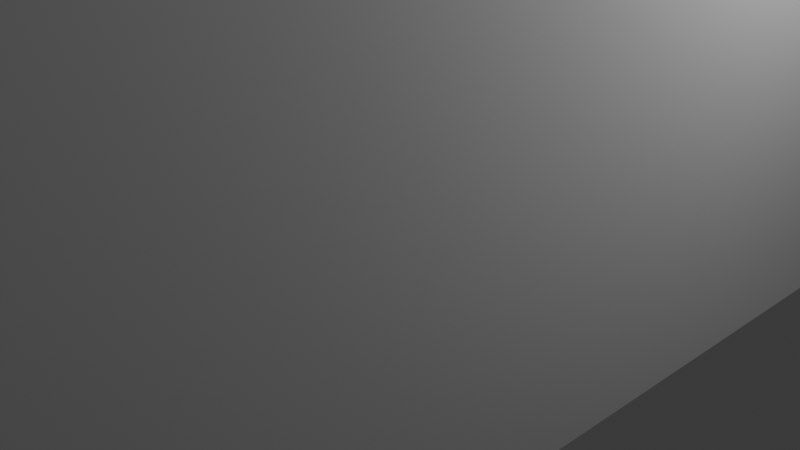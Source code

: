 # Source: Library_mesh.blend  (saved by Blender 5.1.30; exported with 4.5.12 LTS)
import bpy
from mathutils import Matrix  # noqa: F401  (used for matrix-valued properties, if any)

bpy.ops.wm.read_factory_settings(use_empty=True)
scene = bpy.context.scene
scene.name = 'Scene'

# ---- collections
col_collection = bpy.data.collections.new('Collection'); scene.collection.children.link(col_collection)

# ---- images (referenced by path relative to the original .blend; pixels are not part of the script)
import os
ASSET_DIR = os.environ.get("B2B_ASSET_DIR", "")  # directory of the original .blend (textures are referenced by path, not embedded)
HERE = os.path.dirname(os.path.abspath(__file__))  # packed textures are extracted next to this script under _unpacked/

def load_image(name, relpath, width, height, colorspace="sRGB"):
    """Load a texture the original file referenced (path relative to the .blend, or extracted next to this script)."""
    p = next((c for c in (os.path.join(HERE, relpath), os.path.join(ASSET_DIR, relpath)) if relpath and os.path.exists(c)), "")
    if p:
        img = bpy.data.images.load(p, check_existing=True)
        img.name = name
    else:  # same state as the original file: an image datablock whose file is absent (Cycles renders it pink)
        img = bpy.data.images.new(name, width, height)
        img.source = "FILE"
        img.filepath = "//" + (relpath or name)
    img.colorspace_settings.name = colorspace
    return img
img_wd_flr_png = load_image('wd_flr.png', 'wd_flr.png', 1024, 1024, 'sRGB')

# ---- materials (node trees are filled in below, after node groups)
mat_wood = bpy.data.materials.new('wood')

# ---- material node trees
mat_wood.use_nodes = True; mat_wood.node_tree.nodes.clear()
_N = mat_wood.node_tree.nodes; _L = mat_wood.node_tree.links
n0 = _N.new('ShaderNodeBsdfPrincipled'); n0.name = 'Principled BSDF'; n0.location = (-200, 100)
n1 = _N.new('ShaderNodeOutputMaterial'); n1.name = 'Material Output'; n1.location = (200, 100)
n2 = _N.new('ShaderNodeTexImage'); n2.name = 'Image Texture'; n2.location = (-586, 119)
n2.image = img_wd_flr_png
_L.new(n0.outputs[0], n1.inputs[0])
_L.new(n2.outputs[0], n0.inputs[0])
n1.is_active_output = True

# ---- world
world_world = bpy.data.worlds.new('World'); scene.world = world_world
world_world.use_nodes = True; world_world.node_tree.nodes.clear()
_N = world_world.node_tree.nodes; _L = world_world.node_tree.links
n0 = _N.new('ShaderNodeOutputWorld'); n0.name = 'World Output'; n0.location = (200, 100)
n1 = _N.new('ShaderNodeBackground'); n1.name = 'Background'; n1.location = (-200, 100)
n1.inputs[0].default_value = (0.05088, 0.05088, 0.05088, 1.0)
_L.new(n1.outputs[0], n0.inputs[0])
n0.is_active_output = True
world_world.color = (0.05088, 0.05088, 0.05088)
world_world.sun_shadow_jitter_overblur = 0.0

# ---- cameras
cam_camera = bpy.data.cameras.new('Camera')
cam_camera.clip_end = 100.0
cam_camera.ortho_scale = 7.314

# ---- lights
light_light = bpy.data.lights.new('Light', 'POINT')
light_light.energy = 1000.0
light_light.shadow_soft_size = 0.1

# ---- meshes
me_cube_001 = bpy.data.meshes.new('Cube.001')
me_cube_001.from_pydata([(-1.0, -1.0, -1.0), (-1.0, -1.0, 1.0), (-1.0, 1.0, -1.0), (-1.0, 1.0, 1.0), (1.0, 1.0, -1.0), (1.0, 1.0, 1.0), (-1.0, -4.508, -1.0), (-5.086, -1.0, -1.0), (-5.086, -1.0, 1.0), (-1.0, -2.754, -1.0), (-3.724, -4.508, -1.0), (-3.724, -2.754, -1.0), (-1.0, -2.605, -1.0), (-3.724, -2.605, -1.0), (-1.0, -4.345, -1.0), (-3.724, -4.345, -1.0), (1.0, -5.944, -1.0), (-5.086, -5.944, 1.0), (-5.086, -5.944, -1.0), (1.0, -5.944, 1.0), (-1.0, -2.605, 0.7605), (-1.0, -2.754, 0.7605), (-3.724, -2.605, 0.7605), (-3.724, -2.754, 0.7605), (-3.724, -4.508, 0.7605), (-1.0, -4.345, 0.7605), (-3.724, -4.345, 0.7605), (-1.0, -4.508, 0.7605)], [], [(1, 8, 7, 0), (5, 3, 2, 4), (0, 2, 3, 1), (18, 17, 19, 16), (4, 16, 19, 5), (8, 17, 18, 7), (11, 9, 21, 23), (13, 22, 20, 12), (21, 9, 12, 20), (27, 6, 14, 25), (10, 6, 27, 24), (15, 26, 25, 14), (15, 10, 24, 26), (11, 23, 22, 13), (0, 7, 18, 16), (4, 2, 0, 16)])
me_cube_001.polygons.foreach_set('material_index', [2, 5, 5, 2, 2, 2, 4, 4, 4, 4, 4, 4, 4, 4, 2, 5])
_uv = me_cube_001.uv_layers.new(name='UVMap')
_uv.uv.foreach_set('vector', [0.0, 0.0, 0.0, 0.0, 0.0, 0.0, 0.0, 0.0, 0.0, 0.0, 0.0, 0.0, 0.0, 0.0, 0.0, 0.0, 0.0, 0.0, 0.0, 0.0, 0.0, 0.0, 0.0, 0.0, 0.0, 0.0, 0.0, 0.0, 0.0, 0.0, 0.0, 0.0, 0.0, 0.0, 0.0, 0.0, 0.0, 0.0, 0.0, 0.0, 0.0, 0.0, 0.0, 0.0, 0.0, 0.0, 0.0, 0.0, 0.0, 0.0, 0.0, 0.0, 0.0, 0.0, 0.0, 0.0, 0.0, 0.0, 0.0, 0.0, 0.0, 0.0, 0.0, 0.0, 0.0, 0.0, 0.0, 0.0, 0.0, 0.0, 0.0, 0.0, 0.0, 0.0, 0.0, 0.0, 0.0, 0.0, 0.0, 0.0, 0.0, 0.0, 0.0, 0.0, 0.0, 0.0, 0.0, 0.0, 0.0, 0.0, 0.0, 0.0, 0.0, 0.0, 0.0, 0.0, 0.0, 0.0, 0.0, 0.0, 0.0, 0.0, 0.0, 0.0, 0.0, 0.0, 0.0, 0.0, 0.0, 0.0, 0.0, 0.0, 0.0, 0.0, 0.0, 0.0, 0.0, 0.0, 0.0, 0.0, 0.0, 0.0, 0.0, 0.0, 0.0, 0.0, 0.0, 0.0])
me_cube_001.materials.append(mat_wood)
me_cube_001.materials.append(None)
me_cube_001.materials.append(None)
me_cube_001.materials.append(None)
me_cube_001.materials.append(None)
me_cube_001.materials.append(None)
me_cube_001.materials.append(None)
me_cube_001.update()

# ---- objects
ob_light = bpy.data.objects.new('Light', light_light)
ob_camera = bpy.data.objects.new('Camera', cam_camera)
ob_cube_001 = bpy.data.objects.new('Cube.001', me_cube_001)

# ---- transforms, parenting, visibility, modifiers, constraints
ob_light.location = (4.076, 1.005, 5.904)
ob_light.rotation_euler = (0.6503, 0.05522, 1.866)
ob_light.lock_rotations_4d = False
ob_light.empty_display_type = 'ARROWS'
ob_light.color = (0.0, 0.0, 0.0, 0.0)
ob_light.lineart.crease_threshold = 0.0
ob_camera.location = (7.359, -6.926, 4.958)
ob_camera.rotation_euler = (1.109, 0.0, 0.8149)
ob_camera.lock_rotations_4d = False
ob_camera.empty_display_type = 'ARROWS'
ob_camera.color = (0.0, 0.0, 0.0, 0.0)
ob_camera.display_type = 'WIRE'
ob_camera.lineart.crease_threshold = 0.0
ob_cube_001.location = (0.0, 0.0, 2.5)
ob_cube_001.scale = (3.5, 3.5, 2.5)

# ---- collection membership
col_collection.objects.link(ob_light)
col_collection.objects.link(ob_camera)
col_collection.objects.link(ob_cube_001)

# ---- scene / render settings (as saved in the file)
scene.camera = ob_camera
scene.frame_start = 1; scene.frame_end = 250; scene.frame_set(1)
scene.render.engine = 'BLENDER_EEVEE_NEXT'
scene.render.bake_bias = 0.0
scene.render.bake_samples = 0
scene.cycles.sampling_pattern = 'TABULATED_SOBOL'
scene.eevee.use_volume_custom_range = False
bpy.context.view_layer.update()
